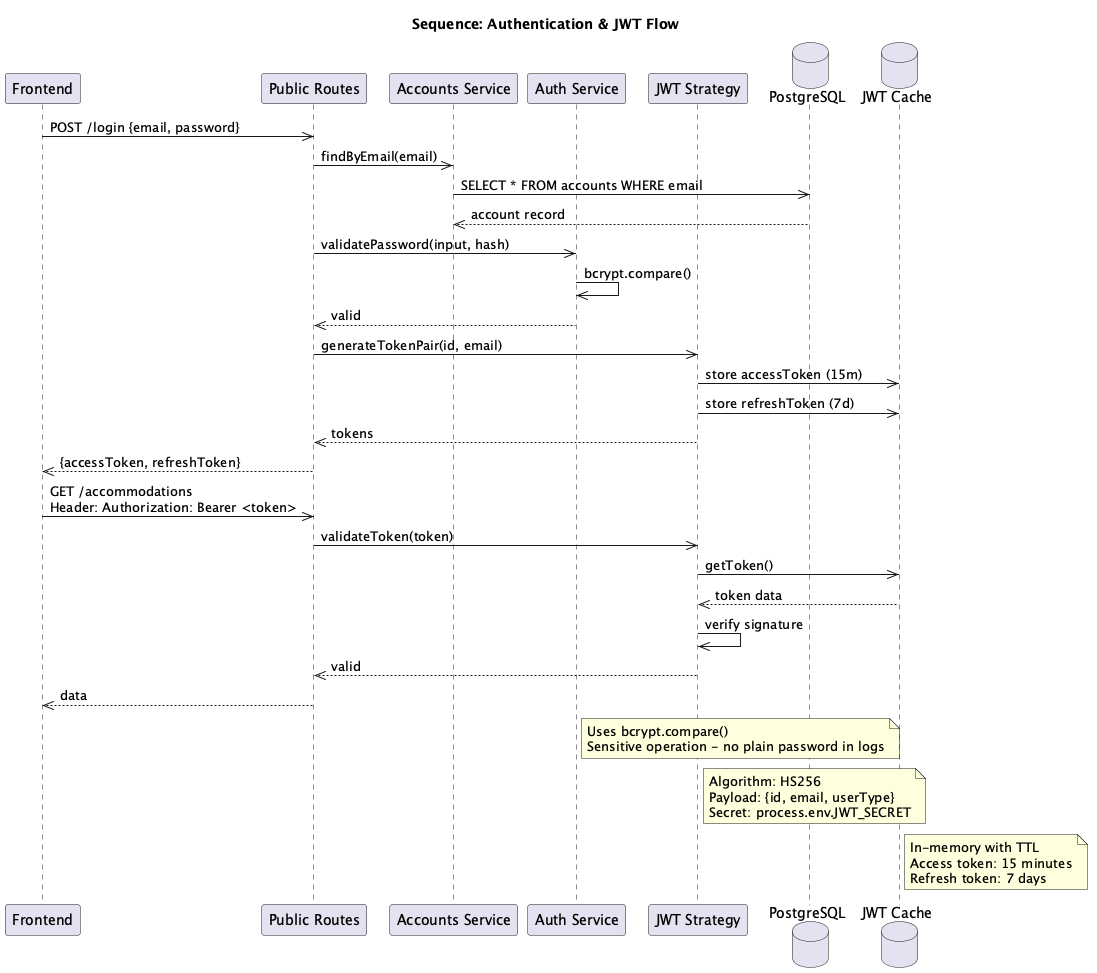

The diagram above was rendered by PlantUML. Its source (embedded in the PNG):
@startuml
title Sequence: Authentication & JWT Flow

participant "Frontend" as FE
participant "Public Routes" as ROUTES
participant "Accounts Service" as ACC_SVC
participant "Auth Service" as AUTH_SVC
participant "JWT Strategy" as JWT
database "PostgreSQL" as DB
database "JWT Cache" as CACHE

FE ->> ROUTES: POST /login {email, password}
ROUTES ->> ACC_SVC: findByEmail(email)
ACC_SVC ->> DB: SELECT * FROM accounts WHERE email
DB -->> ACC_SVC: account record
ROUTES ->> AUTH_SVC: validatePassword(input, hash)
AUTH_SVC ->> AUTH_SVC: bcrypt.compare()
AUTH_SVC -->> ROUTES: valid
ROUTES ->> JWT: generateTokenPair(id, email)
JWT ->> CACHE: store accessToken (15m)
JWT ->> CACHE: store refreshToken (7d)
JWT -->> ROUTES: tokens
ROUTES -->> FE: {accessToken, refreshToken}

FE ->> ROUTES: GET /accommodations\nHeader: Authorization: Bearer <token>
ROUTES ->> JWT: validateToken(token)
JWT ->> CACHE: getToken()
CACHE -->> JWT: token data
JWT ->> JWT: verify signature
JWT -->> ROUTES: valid
ROUTES -->> FE: data

note right of AUTH_SVC
  Uses bcrypt.compare()
  Sensitive operation - no plain password in logs
end note

note right of JWT
  Algorithm: HS256
  Payload: {id, email, userType}
  Secret: process.env.JWT_SECRET
end note

note right of CACHE
  In-memory with TTL
  Access token: 15 minutes
  Refresh token: 7 days
end note

@enduml